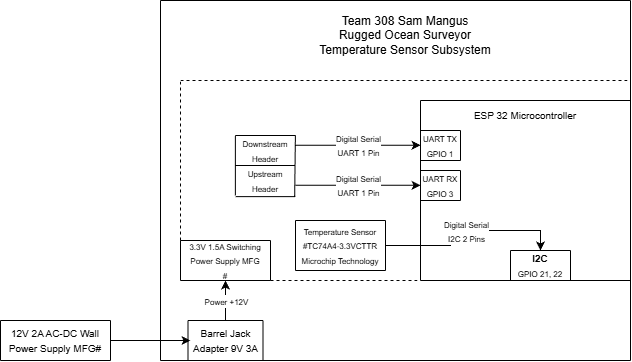

The diagram above was exported from draw.io. Its source (the exported page's mxGraphModel, read from the mxfile embedded in the PNG):
<mxGraphModel dx="602" dy="661" grid="1" gridSize="10" guides="1" tooltips="1" connect="1" arrows="1" fold="1" page="1" pageScale="1" pageWidth="850" pageHeight="1100" math="0" shadow="0">
  <root>
    <mxCell id="0" />
    <mxCell id="1" parent="0" />
    <mxCell id="hx2uAf7qbbGqjX7HPw74-2" edge="1" parent="1" style="endArrow=none;html=1;rounded=0;" value="">
      <mxGeometry height="50" relative="1" width="50" as="geometry">
        <mxPoint x="270" y="620" as="sourcePoint" />
        <mxPoint x="270" y="260" as="targetPoint" />
      </mxGeometry>
    </mxCell>
    <mxCell id="hx2uAf7qbbGqjX7HPw74-3" edge="1" parent="1" style="endArrow=none;html=1;rounded=0;" value="">
      <mxGeometry height="50" relative="1" width="50" as="geometry">
        <mxPoint x="270" y="620" as="sourcePoint" />
        <mxPoint x="740" y="620" as="targetPoint" />
      </mxGeometry>
    </mxCell>
    <mxCell id="hx2uAf7qbbGqjX7HPw74-4" edge="1" parent="1" style="endArrow=none;html=1;rounded=0;" value="">
      <mxGeometry height="50" relative="1" width="50" as="geometry">
        <mxPoint x="270" y="260" as="sourcePoint" />
        <mxPoint x="740" y="260" as="targetPoint" />
      </mxGeometry>
    </mxCell>
    <mxCell id="hx2uAf7qbbGqjX7HPw74-5" edge="1" parent="1" style="endArrow=none;html=1;rounded=0;" value="">
      <mxGeometry height="50" relative="1" width="50" as="geometry">
        <Array as="points" />
        <mxPoint x="740" y="620" as="sourcePoint" />
        <mxPoint x="740" y="260" as="targetPoint" />
      </mxGeometry>
    </mxCell>
    <mxCell id="hx2uAf7qbbGqjX7HPw74-6" edge="1" parent="1" style="endArrow=none;html=1;rounded=0;" value="">
      <mxGeometry height="50" relative="1" width="50" as="geometry">
        <mxPoint x="530" y="360" as="sourcePoint" />
        <mxPoint x="740" y="360" as="targetPoint" />
      </mxGeometry>
    </mxCell>
    <mxCell id="hx2uAf7qbbGqjX7HPw74-7" edge="1" parent="1" style="endArrow=none;html=1;rounded=0;" value="">
      <mxGeometry height="50" relative="1" width="50" as="geometry">
        <Array as="points">
          <mxPoint x="530" y="475" />
        </Array>
        <mxPoint x="530" y="540" as="sourcePoint" />
        <mxPoint x="530" y="360" as="targetPoint" />
      </mxGeometry>
    </mxCell>
    <mxCell id="hx2uAf7qbbGqjX7HPw74-8" edge="1" parent="1" style="endArrow=none;html=1;rounded=0;" value="">
      <mxGeometry height="50" relative="1" width="50" as="geometry">
        <Array as="points">
          <mxPoint x="640" y="540" />
        </Array>
        <mxPoint x="530" y="540" as="sourcePoint" />
        <mxPoint x="740" y="540" as="targetPoint" />
      </mxGeometry>
    </mxCell>
    <mxCell id="hx2uAf7qbbGqjX7HPw74-10" parent="1" style="text;html=1;whiteSpace=wrap;strokeColor=none;fillColor=none;align=center;verticalAlign=middle;rounded=0;" value="&lt;font style=&quot;font-size: 10px;&quot;&gt;ESP 32 Microcontroller&lt;/font&gt;" vertex="1">
      <mxGeometry height="30" width="150" x="560" y="360" as="geometry" />
    </mxCell>
    <mxCell id="hx2uAf7qbbGqjX7HPw74-11" edge="1" parent="1" style="endArrow=none;html=1;rounded=0;" value="">
      <mxGeometry height="50" relative="1" width="50" as="geometry">
        <mxPoint x="530" y="390" as="sourcePoint" />
        <mxPoint x="570" y="390" as="targetPoint" />
      </mxGeometry>
    </mxCell>
    <mxCell id="hx2uAf7qbbGqjX7HPw74-12" parent="1" style="text;html=1;whiteSpace=wrap;strokeColor=none;fillColor=none;align=center;verticalAlign=middle;rounded=0;" value="&lt;font style=&quot;font-size: 8px;&quot;&gt;UART TX&lt;/font&gt;&lt;div&gt;&lt;font style=&quot;font-size: 8px;&quot;&gt;GPIO 1&lt;/font&gt;&lt;/div&gt;" vertex="1">
      <mxGeometry height="30" width="40" x="530" y="390" as="geometry" />
    </mxCell>
    <mxCell id="hx2uAf7qbbGqjX7HPw74-13" edge="1" parent="1" source="hx2uAf7qbbGqjX7HPw74-12" style="endArrow=none;html=1;rounded=0;exitX=0;exitY=1;exitDx=0;exitDy=0;entryX=1;entryY=1;entryDx=0;entryDy=0;" target="hx2uAf7qbbGqjX7HPw74-12" value="">
      <mxGeometry height="50" relative="1" width="50" as="geometry">
        <mxPoint x="600" y="470" as="sourcePoint" />
        <mxPoint x="650" y="420" as="targetPoint" />
      </mxGeometry>
    </mxCell>
    <mxCell id="hx2uAf7qbbGqjX7HPw74-14" edge="1" parent="1" source="hx2uAf7qbbGqjX7HPw74-12" style="endArrow=none;html=1;rounded=0;exitX=1;exitY=1;exitDx=0;exitDy=0;entryX=1;entryY=0;entryDx=0;entryDy=0;" target="hx2uAf7qbbGqjX7HPw74-12" value="">
      <mxGeometry height="50" relative="1" width="50" as="geometry">
        <mxPoint x="600" y="470" as="sourcePoint" />
        <mxPoint x="650" y="420" as="targetPoint" />
      </mxGeometry>
    </mxCell>
    <mxCell id="hx2uAf7qbbGqjX7HPw74-16" parent="1" style="text;html=1;whiteSpace=wrap;strokeColor=none;fillColor=none;align=center;verticalAlign=middle;rounded=0;" value="&lt;font style=&quot;font-size: 8px;&quot;&gt;UART RX&lt;/font&gt;&lt;div&gt;&lt;font style=&quot;font-size: 8px;&quot;&gt;GPIO 3&lt;/font&gt;&lt;/div&gt;" vertex="1">
      <mxGeometry height="30" width="40" x="530" y="430" as="geometry" />
    </mxCell>
    <mxCell id="hx2uAf7qbbGqjX7HPw74-19" edge="1" parent="1" source="hx2uAf7qbbGqjX7HPw74-16" style="endArrow=none;html=1;rounded=0;exitX=0;exitY=1;exitDx=0;exitDy=0;entryX=1;entryY=1;entryDx=0;entryDy=0;" target="hx2uAf7qbbGqjX7HPw74-16" value="">
      <mxGeometry height="50" relative="1" width="50" as="geometry">
        <mxPoint x="600" y="490" as="sourcePoint" />
        <mxPoint x="650" y="440" as="targetPoint" />
      </mxGeometry>
    </mxCell>
    <mxCell id="hx2uAf7qbbGqjX7HPw74-20" edge="1" parent="1" source="hx2uAf7qbbGqjX7HPw74-16" style="endArrow=none;html=1;rounded=0;exitX=1;exitY=1;exitDx=0;exitDy=0;entryX=1;entryY=0;entryDx=0;entryDy=0;" target="hx2uAf7qbbGqjX7HPw74-16" value="">
      <mxGeometry height="50" relative="1" width="50" as="geometry">
        <mxPoint x="600" y="490" as="sourcePoint" />
        <mxPoint x="650" y="440" as="targetPoint" />
      </mxGeometry>
    </mxCell>
    <mxCell id="hx2uAf7qbbGqjX7HPw74-21" edge="1" parent="1" source="hx2uAf7qbbGqjX7HPw74-16" style="endArrow=none;html=1;rounded=0;exitX=0;exitY=0;exitDx=0;exitDy=0;entryX=1;entryY=0;entryDx=0;entryDy=0;" target="hx2uAf7qbbGqjX7HPw74-16" value="">
      <mxGeometry height="50" relative="1" width="50" as="geometry">
        <mxPoint x="600" y="490" as="sourcePoint" />
        <mxPoint x="650" y="440" as="targetPoint" />
      </mxGeometry>
    </mxCell>
    <mxCell id="Yh5LU0FqrqBGdpDejYiB-1" parent="1" style="text;html=1;whiteSpace=wrap;strokeColor=none;fillColor=none;align=center;verticalAlign=middle;rounded=0;" value="&lt;font style=&quot;font-size: 8px;&quot;&gt;Upstream&lt;/font&gt;&lt;div&gt;&lt;font style=&quot;font-size: 8px;&quot;&gt;Header&lt;/font&gt;&lt;/div&gt;" vertex="1">
      <mxGeometry height="20" width="60" x="344.89" y="430" as="geometry" />
    </mxCell>
    <mxCell id="Yh5LU0FqrqBGdpDejYiB-2" parent="1" style="text;html=1;whiteSpace=wrap;strokeColor=none;fillColor=none;align=center;verticalAlign=middle;rounded=0;" value="&lt;font style=&quot;font-size: 8px;&quot;&gt;Downstream&lt;/font&gt;&lt;div&gt;&lt;font style=&quot;font-size: 8px;&quot;&gt;Header&lt;/font&gt;&lt;/div&gt;" vertex="1">
      <mxGeometry height="40" width="60" x="344.89" y="390" as="geometry" />
    </mxCell>
    <mxCell id="Yh5LU0FqrqBGdpDejYiB-3" edge="1" parent="1" source="Yh5LU0FqrqBGdpDejYiB-1" style="endArrow=none;html=1;rounded=0;exitX=0.004;exitY=1.305;exitDx=0;exitDy=0;exitPerimeter=0;entryX=1;entryY=1.305;entryDx=0;entryDy=0;entryPerimeter=0;" target="Yh5LU0FqrqBGdpDejYiB-1" value="">
      <mxGeometry height="50" relative="1" width="50" as="geometry">
        <mxPoint x="434.89" y="495" as="sourcePoint" />
        <mxPoint x="484.89" y="445" as="targetPoint" />
      </mxGeometry>
    </mxCell>
    <mxCell id="Yh5LU0FqrqBGdpDejYiB-4" edge="1" parent="1" style="endArrow=none;html=1;rounded=0;" value="">
      <mxGeometry height="50" relative="1" width="50" as="geometry">
        <mxPoint x="344.89" y="455" as="sourcePoint" />
        <mxPoint x="344.89" y="395" as="targetPoint" />
      </mxGeometry>
    </mxCell>
    <mxCell id="Yh5LU0FqrqBGdpDejYiB-5" edge="1" parent="1" style="endArrow=none;html=1;rounded=0;exitX=0;exitY=0;exitDx=0;exitDy=0;entryX=1;entryY=0;entryDx=0;entryDy=0;" value="">
      <mxGeometry height="50" relative="1" width="50" as="geometry">
        <Array as="points">
          <mxPoint x="384.89" y="395" />
        </Array>
        <mxPoint x="344.89" y="394.99999999999994" as="sourcePoint" />
        <mxPoint x="404.89" y="394.99999999999994" as="targetPoint" />
      </mxGeometry>
    </mxCell>
    <mxCell id="Yh5LU0FqrqBGdpDejYiB-6" edge="1" parent="1" style="endArrow=none;html=1;rounded=0;entryX=0.988;entryY=1.333;entryDx=0;entryDy=0;entryPerimeter=0;" target="Yh5LU0FqrqBGdpDejYiB-1" value="">
      <mxGeometry height="50" relative="1" width="50" as="geometry">
        <mxPoint x="404.89" y="395" as="sourcePoint" />
        <mxPoint x="484.89" y="445" as="targetPoint" />
      </mxGeometry>
    </mxCell>
    <mxCell id="Yh5LU0FqrqBGdpDejYiB-7" edge="1" parent="1" style="endArrow=none;html=1;rounded=0;" value="">
      <mxGeometry height="50" relative="1" width="50" as="geometry">
        <Array as="points" />
        <mxPoint x="344.89" y="425" as="sourcePoint" />
        <mxPoint x="404.89" y="425" as="targetPoint" />
      </mxGeometry>
    </mxCell>
    <mxCell id="Yh5LU0FqrqBGdpDejYiB-11" parent="1" style="text;html=1;whiteSpace=wrap;strokeColor=none;fillColor=none;align=center;verticalAlign=middle;rounded=0;" value="&lt;font style=&quot;font-size: 8px;&quot;&gt;3.3V 1.5A Switching&lt;/font&gt;&lt;div&gt;&lt;font style=&quot;font-size: 8px;&quot;&gt;Power Supply MFG&lt;/font&gt;&lt;/div&gt;&lt;div&gt;&lt;font style=&quot;font-size: 8px;&quot;&gt;#&lt;/font&gt;&lt;/div&gt;" vertex="1">
      <mxGeometry height="40" width="90" x="290" y="500" as="geometry" />
    </mxCell>
    <mxCell id="Yh5LU0FqrqBGdpDejYiB-12" edge="1" parent="1" source="Yh5LU0FqrqBGdpDejYiB-11" style="endArrow=none;html=1;rounded=0;exitX=0;exitY=0;exitDx=0;exitDy=0;entryX=1;entryY=0;entryDx=0;entryDy=0;" target="Yh5LU0FqrqBGdpDejYiB-11" value="">
      <mxGeometry height="50" relative="1" width="50" as="geometry">
        <mxPoint x="410" y="500" as="sourcePoint" />
        <mxPoint x="460" y="450" as="targetPoint" />
      </mxGeometry>
    </mxCell>
    <mxCell id="Yh5LU0FqrqBGdpDejYiB-13" edge="1" parent="1" source="Yh5LU0FqrqBGdpDejYiB-11" style="endArrow=none;html=1;rounded=0;exitX=0;exitY=0;exitDx=0;exitDy=0;entryX=0;entryY=1;entryDx=0;entryDy=0;" target="Yh5LU0FqrqBGdpDejYiB-11" value="">
      <mxGeometry height="50" relative="1" width="50" as="geometry">
        <mxPoint x="410" y="500" as="sourcePoint" />
        <mxPoint x="460" y="450" as="targetPoint" />
      </mxGeometry>
    </mxCell>
    <mxCell id="Yh5LU0FqrqBGdpDejYiB-14" edge="1" parent="1" source="Yh5LU0FqrqBGdpDejYiB-11" style="endArrow=none;html=1;rounded=0;exitX=0;exitY=1;exitDx=0;exitDy=0;entryX=1;entryY=1;entryDx=0;entryDy=0;" target="Yh5LU0FqrqBGdpDejYiB-11" value="">
      <mxGeometry height="50" relative="1" width="50" as="geometry">
        <mxPoint x="410" y="500" as="sourcePoint" />
        <mxPoint x="460" y="450" as="targetPoint" />
      </mxGeometry>
    </mxCell>
    <mxCell id="Yh5LU0FqrqBGdpDejYiB-15" edge="1" parent="1" source="Yh5LU0FqrqBGdpDejYiB-11" style="endArrow=none;html=1;rounded=0;exitX=1;exitY=0;exitDx=0;exitDy=0;entryX=1;entryY=1;entryDx=0;entryDy=0;" target="Yh5LU0FqrqBGdpDejYiB-11" value="">
      <mxGeometry height="50" relative="1" width="50" as="geometry">
        <mxPoint x="410" y="500" as="sourcePoint" />
        <mxPoint x="460" y="450" as="targetPoint" />
      </mxGeometry>
    </mxCell>
    <mxCell id="Yh5LU0FqrqBGdpDejYiB-16" parent="1" style="text;html=1;whiteSpace=wrap;strokeColor=none;fillColor=none;align=center;verticalAlign=middle;rounded=0;" value="&lt;font style=&quot;font-size: 8px;&quot;&gt;Temperature Sensor&lt;/font&gt;&lt;div&gt;&lt;font style=&quot;font-size: 8px;&quot;&gt;#TC74A4-3.3VCTTR&lt;/font&gt;&lt;/div&gt;&lt;div&gt;&lt;font style=&quot;font-size: 8px;&quot;&gt;Microchip Technology&lt;/font&gt;&lt;/div&gt;" vertex="1">
      <mxGeometry height="50" width="90" x="405" y="480" as="geometry" />
    </mxCell>
    <mxCell id="Yh5LU0FqrqBGdpDejYiB-17" edge="1" parent="1" source="Yh5LU0FqrqBGdpDejYiB-16" style="endArrow=none;html=1;rounded=0;exitX=0;exitY=0;exitDx=0;exitDy=0;entryX=1;entryY=0;entryDx=0;entryDy=0;" target="Yh5LU0FqrqBGdpDejYiB-16" value="">
      <mxGeometry height="50" relative="1" width="50" as="geometry">
        <mxPoint x="470" y="530" as="sourcePoint" />
        <mxPoint x="520" y="480" as="targetPoint" />
      </mxGeometry>
    </mxCell>
    <mxCell id="Yh5LU0FqrqBGdpDejYiB-18" edge="1" parent="1" source="Yh5LU0FqrqBGdpDejYiB-16" style="endArrow=none;html=1;rounded=0;exitX=1;exitY=1;exitDx=0;exitDy=0;" value="">
      <mxGeometry height="50" relative="1" width="50" as="geometry">
        <mxPoint x="470" y="530" as="sourcePoint" />
        <mxPoint x="495" y="480" as="targetPoint" />
      </mxGeometry>
    </mxCell>
    <mxCell id="Yh5LU0FqrqBGdpDejYiB-19" edge="1" parent="1" source="Yh5LU0FqrqBGdpDejYiB-16" style="endArrow=none;html=1;rounded=0;exitX=0;exitY=1;exitDx=0;exitDy=0;entryX=1;entryY=1;entryDx=0;entryDy=0;" target="Yh5LU0FqrqBGdpDejYiB-16" value="">
      <mxGeometry height="50" relative="1" width="50" as="geometry">
        <mxPoint x="460" y="530" as="sourcePoint" />
        <mxPoint x="510" y="480" as="targetPoint" />
      </mxGeometry>
    </mxCell>
    <mxCell id="Yh5LU0FqrqBGdpDejYiB-20" edge="1" parent="1" source="Yh5LU0FqrqBGdpDejYiB-16" style="endArrow=none;html=1;rounded=0;exitX=0;exitY=0;exitDx=0;exitDy=0;entryX=0;entryY=1;entryDx=0;entryDy=0;" target="Yh5LU0FqrqBGdpDejYiB-16" value="">
      <mxGeometry height="50" relative="1" width="50" as="geometry">
        <mxPoint x="460" y="530" as="sourcePoint" />
        <mxPoint x="510" y="480" as="targetPoint" />
      </mxGeometry>
    </mxCell>
    <mxCell id="Yh5LU0FqrqBGdpDejYiB-23" parent="1" style="text;html=1;whiteSpace=wrap;strokeColor=none;fillColor=none;align=center;verticalAlign=middle;rounded=0;" value="&lt;font style=&quot;font-size: 10px;&quot;&gt;&lt;b&gt;I2C&lt;/b&gt;&lt;/font&gt;&lt;div&gt;&lt;font style=&quot;font-size: 8px;&quot;&gt;GPIO 21, 22&lt;/font&gt;&lt;/div&gt;" vertex="1">
      <mxGeometry height="30" width="60" x="620" y="510" as="geometry" />
    </mxCell>
    <mxCell id="Yh5LU0FqrqBGdpDejYiB-24" edge="1" parent="1" source="Yh5LU0FqrqBGdpDejYiB-23" style="endArrow=none;html=1;rounded=0;exitX=0;exitY=0;exitDx=0;exitDy=0;entryX=1;entryY=0;entryDx=0;entryDy=0;" target="Yh5LU0FqrqBGdpDejYiB-23" value="">
      <mxGeometry height="50" relative="1" width="50" as="geometry">
        <mxPoint x="530" y="540" as="sourcePoint" />
        <mxPoint x="580" y="490" as="targetPoint" />
      </mxGeometry>
    </mxCell>
    <mxCell id="Yh5LU0FqrqBGdpDejYiB-25" edge="1" parent="1" source="Yh5LU0FqrqBGdpDejYiB-23" style="endArrow=none;html=1;rounded=0;exitX=0;exitY=1;exitDx=0;exitDy=0;entryX=1;entryY=1;entryDx=0;entryDy=0;" target="Yh5LU0FqrqBGdpDejYiB-23" value="">
      <mxGeometry height="50" relative="1" width="50" as="geometry">
        <mxPoint x="530" y="540" as="sourcePoint" />
        <mxPoint x="580" y="490" as="targetPoint" />
      </mxGeometry>
    </mxCell>
    <mxCell id="Yh5LU0FqrqBGdpDejYiB-26" edge="1" parent="1" source="Yh5LU0FqrqBGdpDejYiB-23" style="endArrow=none;html=1;rounded=0;entryX=1;entryY=0;entryDx=0;entryDy=0;exitX=1;exitY=1;exitDx=0;exitDy=0;" target="Yh5LU0FqrqBGdpDejYiB-23" value="">
      <mxGeometry height="50" relative="1" width="50" as="geometry">
        <mxPoint x="530" y="540" as="sourcePoint" />
        <mxPoint x="580" y="490" as="targetPoint" />
      </mxGeometry>
    </mxCell>
    <mxCell id="Yh5LU0FqrqBGdpDejYiB-27" edge="1" parent="1" style="endArrow=none;dashed=1;html=1;rounded=0;" value="">
      <mxGeometry height="50" relative="1" width="50" as="geometry">
        <mxPoint x="380" y="540" as="sourcePoint" />
        <mxPoint x="530" y="540" as="targetPoint" />
      </mxGeometry>
    </mxCell>
    <mxCell id="Yh5LU0FqrqBGdpDejYiB-28" edge="1" parent="1" source="Yh5LU0FqrqBGdpDejYiB-11" style="endArrow=none;dashed=1;html=1;rounded=0;exitX=0;exitY=0;exitDx=0;exitDy=0;" value="">
      <mxGeometry height="50" relative="1" width="50" as="geometry">
        <mxPoint x="380" y="480" as="sourcePoint" />
        <mxPoint x="290" y="340" as="targetPoint" />
      </mxGeometry>
    </mxCell>
    <mxCell id="Yh5LU0FqrqBGdpDejYiB-29" edge="1" parent="1" style="endArrow=none;dashed=1;html=1;rounded=0;" value="">
      <mxGeometry height="50" relative="1" width="50" as="geometry">
        <mxPoint x="290" y="340" as="sourcePoint" />
        <mxPoint x="740" y="340" as="targetPoint" />
      </mxGeometry>
    </mxCell>
    <mxCell id="Yh5LU0FqrqBGdpDejYiB-30" parent="1" style="text;html=1;whiteSpace=wrap;strokeColor=none;fillColor=none;align=center;verticalAlign=middle;rounded=0;" value="&lt;font style=&quot;font-size: 10px;&quot;&gt;Barrel Jack Adapter 9V 3A&lt;/font&gt;" vertex="1">
      <mxGeometry height="40" width="75" x="297.5" y="580" as="geometry" />
    </mxCell>
    <mxCell id="Yh5LU0FqrqBGdpDejYiB-31" parent="1" style="text;html=1;whiteSpace=wrap;strokeColor=none;fillColor=none;align=center;verticalAlign=middle;rounded=0;" value="&lt;font style=&quot;font-size: 10px;&quot;&gt;12V 2A AC-DC Wall Power Supply MFG#&lt;/font&gt;" vertex="1">
      <mxGeometry height="40" width="110" x="110" y="580" as="geometry" />
    </mxCell>
    <mxCell id="Yh5LU0FqrqBGdpDejYiB-32" edge="1" parent="1" source="Yh5LU0FqrqBGdpDejYiB-30" style="endArrow=none;html=1;rounded=0;exitX=0;exitY=1;exitDx=0;exitDy=0;entryX=1;entryY=1;entryDx=0;entryDy=0;" target="Yh5LU0FqrqBGdpDejYiB-30" value="">
      <mxGeometry height="50" relative="1" width="50" as="geometry">
        <mxPoint x="310" y="600" as="sourcePoint" />
        <mxPoint x="360" y="550" as="targetPoint" />
      </mxGeometry>
    </mxCell>
    <mxCell id="Yh5LU0FqrqBGdpDejYiB-33" edge="1" parent="1" source="Yh5LU0FqrqBGdpDejYiB-30" style="endArrow=none;html=1;rounded=0;exitX=0;exitY=1;exitDx=0;exitDy=0;entryX=0;entryY=0;entryDx=0;entryDy=0;" target="Yh5LU0FqrqBGdpDejYiB-30" value="">
      <mxGeometry height="50" relative="1" width="50" as="geometry">
        <mxPoint x="310" y="600" as="sourcePoint" />
        <mxPoint x="360" y="550" as="targetPoint" />
      </mxGeometry>
    </mxCell>
    <mxCell id="Yh5LU0FqrqBGdpDejYiB-34" edge="1" parent="1" source="Yh5LU0FqrqBGdpDejYiB-30" style="endArrow=none;html=1;rounded=0;entryX=1;entryY=0;entryDx=0;entryDy=0;exitX=0;exitY=0;exitDx=0;exitDy=0;" target="Yh5LU0FqrqBGdpDejYiB-30" value="">
      <mxGeometry height="50" relative="1" width="50" as="geometry">
        <mxPoint x="300" y="560" as="sourcePoint" />
        <mxPoint x="360" y="550" as="targetPoint" />
      </mxGeometry>
    </mxCell>
    <mxCell id="Yh5LU0FqrqBGdpDejYiB-35" edge="1" parent="1" source="Yh5LU0FqrqBGdpDejYiB-30" style="endArrow=none;html=1;rounded=0;entryX=1;entryY=0;entryDx=0;entryDy=0;exitX=1;exitY=1;exitDx=0;exitDy=0;" target="Yh5LU0FqrqBGdpDejYiB-30" value="">
      <mxGeometry height="50" relative="1" width="50" as="geometry">
        <mxPoint x="310" y="600" as="sourcePoint" />
        <mxPoint x="360" y="550" as="targetPoint" />
      </mxGeometry>
    </mxCell>
    <mxCell id="Yh5LU0FqrqBGdpDejYiB-37" edge="1" parent="1" source="Yh5LU0FqrqBGdpDejYiB-31" style="endArrow=none;html=1;rounded=0;exitX=0;exitY=0;exitDx=0;exitDy=0;entryX=1;entryY=0;entryDx=0;entryDy=0;" target="Yh5LU0FqrqBGdpDejYiB-31" value="">
      <mxGeometry height="50" relative="1" width="50" as="geometry">
        <mxPoint x="370" y="520" as="sourcePoint" />
        <mxPoint x="420" y="470" as="targetPoint" />
      </mxGeometry>
    </mxCell>
    <mxCell id="Yh5LU0FqrqBGdpDejYiB-38" edge="1" parent="1" source="Yh5LU0FqrqBGdpDejYiB-31" style="endArrow=none;html=1;rounded=0;exitX=0;exitY=0;exitDx=0;exitDy=0;entryX=0;entryY=1;entryDx=0;entryDy=0;" target="Yh5LU0FqrqBGdpDejYiB-31" value="">
      <mxGeometry height="50" relative="1" width="50" as="geometry">
        <mxPoint x="170" y="610" as="sourcePoint" />
        <mxPoint x="220" y="560" as="targetPoint" />
      </mxGeometry>
    </mxCell>
    <mxCell id="Yh5LU0FqrqBGdpDejYiB-39" edge="1" parent="1" source="Yh5LU0FqrqBGdpDejYiB-31" style="endArrow=none;html=1;rounded=0;exitX=0;exitY=1;exitDx=0;exitDy=0;entryX=1;entryY=1;entryDx=0;entryDy=0;" target="Yh5LU0FqrqBGdpDejYiB-31" value="">
      <mxGeometry height="50" relative="1" width="50" as="geometry">
        <mxPoint x="170" y="610" as="sourcePoint" />
        <mxPoint x="220" y="560" as="targetPoint" />
      </mxGeometry>
    </mxCell>
    <mxCell id="Yh5LU0FqrqBGdpDejYiB-40" edge="1" parent="1" source="Yh5LU0FqrqBGdpDejYiB-31" style="endArrow=none;html=1;rounded=0;exitX=1;exitY=1;exitDx=0;exitDy=0;entryX=1;entryY=0;entryDx=0;entryDy=0;" target="Yh5LU0FqrqBGdpDejYiB-31" value="">
      <mxGeometry height="50" relative="1" width="50" as="geometry">
        <mxPoint x="170" y="610" as="sourcePoint" />
        <mxPoint x="220" y="560" as="targetPoint" />
      </mxGeometry>
    </mxCell>
    <mxCell id="Yh5LU0FqrqBGdpDejYiB-41" edge="1" parent="1" source="Yh5LU0FqrqBGdpDejYiB-31" style="endArrow=classic;html=1;rounded=0;exitX=1;exitY=0.5;exitDx=0;exitDy=0;" value="">
      <mxGeometry height="50" relative="1" width="50" as="geometry">
        <mxPoint x="190" y="610" as="sourcePoint" />
        <mxPoint x="300" y="600" as="targetPoint" />
      </mxGeometry>
    </mxCell>
    <mxCell id="Yh5LU0FqrqBGdpDejYiB-42" edge="1" parent="1" source="Yh5LU0FqrqBGdpDejYiB-30" style="endArrow=classic;html=1;rounded=0;exitX=0.5;exitY=0;exitDx=0;exitDy=0;" value="">
      <mxGeometry relative="1" as="geometry">
        <mxPoint x="280" y="550" as="sourcePoint" />
        <mxPoint x="335" y="540" as="targetPoint" />
      </mxGeometry>
    </mxCell>
    <mxCell id="Yh5LU0FqrqBGdpDejYiB-43" connectable="0" parent="Yh5LU0FqrqBGdpDejYiB-42" style="edgeLabel;resizable=0;html=1;;align=center;verticalAlign=middle;" value="&lt;font style=&quot;font-size: 8px;&quot;&gt;Power +12V&lt;/font&gt;" vertex="1">
      <mxGeometry relative="1" as="geometry" />
    </mxCell>
    <mxCell id="Yh5LU0FqrqBGdpDejYiB-44" edge="1" parent="1" style="endArrow=classic;html=1;rounded=0;entryX=0;entryY=0.5;entryDx=0;entryDy=0;" value="">
      <mxGeometry relative="1" as="geometry">
        <mxPoint x="405" y="444.8" as="sourcePoint" />
        <mxPoint x="530" y="444.8" as="targetPoint" />
      </mxGeometry>
    </mxCell>
    <mxCell id="Yh5LU0FqrqBGdpDejYiB-45" connectable="0" parent="Yh5LU0FqrqBGdpDejYiB-44" style="edgeLabel;resizable=0;html=1;;align=center;verticalAlign=middle;" value="&lt;span style=&quot;font-size: 8px;&quot;&gt;Digital Serial&lt;/span&gt;&lt;div&gt;&lt;span style=&quot;font-size: 8px;&quot;&gt;UART 1 Pin&lt;/span&gt;&lt;/div&gt;" vertex="1">
      <mxGeometry relative="1" as="geometry" />
    </mxCell>
    <mxCell id="Yh5LU0FqrqBGdpDejYiB-47" edge="1" parent="1" style="endArrow=classic;html=1;rounded=0;entryX=0;entryY=0.5;entryDx=0;entryDy=0;" value="">
      <mxGeometry relative="1" as="geometry">
        <mxPoint x="405" y="404.76" as="sourcePoint" />
        <mxPoint x="530" y="404.76" as="targetPoint" />
      </mxGeometry>
    </mxCell>
    <mxCell id="Yh5LU0FqrqBGdpDejYiB-48" connectable="0" parent="Yh5LU0FqrqBGdpDejYiB-47" style="edgeLabel;resizable=0;html=1;;align=center;verticalAlign=middle;" value="&lt;span style=&quot;font-size: 8px;&quot;&gt;Digital Serial&lt;/span&gt;&lt;div&gt;&lt;span style=&quot;font-size: 8px;&quot;&gt;UART 1 Pin&lt;/span&gt;&lt;/div&gt;" vertex="1">
      <mxGeometry relative="1" as="geometry" />
    </mxCell>
    <mxCell id="Yh5LU0FqrqBGdpDejYiB-49" edge="1" parent="1" source="Yh5LU0FqrqBGdpDejYiB-23" style="endArrow=none;html=1;rounded=0;entryX=0;entryY=0;entryDx=0;entryDy=0;exitX=0;exitY=1;exitDx=0;exitDy=0;" target="Yh5LU0FqrqBGdpDejYiB-23" value="">
      <mxGeometry height="50" relative="1" width="50" as="geometry">
        <mxPoint x="570" y="550" as="sourcePoint" />
        <mxPoint x="620" y="500" as="targetPoint" />
      </mxGeometry>
    </mxCell>
    <mxCell id="Yh5LU0FqrqBGdpDejYiB-51" edge="1" parent="1" style="endArrow=classic;html=1;rounded=0;exitX=1;exitY=0.5;exitDx=0;exitDy=0;" value="">
      <mxGeometry relative="1" as="geometry">
        <Array as="points">
          <mxPoint x="560" y="505" />
          <mxPoint x="560" y="490" />
          <mxPoint x="580" y="490" />
          <mxPoint x="650" y="490" />
        </Array>
        <mxPoint x="495" y="505" as="sourcePoint" />
        <mxPoint x="650" y="510" as="targetPoint" />
      </mxGeometry>
    </mxCell>
    <mxCell id="Yh5LU0FqrqBGdpDejYiB-52" connectable="0" parent="Yh5LU0FqrqBGdpDejYiB-51" style="edgeLabel;resizable=0;html=1;;align=center;verticalAlign=middle;" value="&lt;font style=&quot;font-size: 8px;&quot;&gt;Digital Serial&lt;/font&gt;&lt;div&gt;&lt;font style=&quot;font-size: 8px;&quot;&gt;I2C 2 Pins&lt;/font&gt;&lt;/div&gt;" vertex="1">
      <mxGeometry relative="1" as="geometry" />
    </mxCell>
    <mxCell id="Yh5LU0FqrqBGdpDejYiB-53" parent="1" style="text;html=1;whiteSpace=wrap;strokeColor=none;fillColor=none;align=center;verticalAlign=middle;rounded=0;" value="Team 308 Sam Mangus&lt;div&gt;Rugged Ocean Surveyor&lt;/div&gt;&lt;div&gt;Temperature Sensor Subsystem&lt;/div&gt;" vertex="1">
      <mxGeometry height="30" width="180" x="425" y="280" as="geometry" />
    </mxCell>
  </root>
</mxGraphModel>